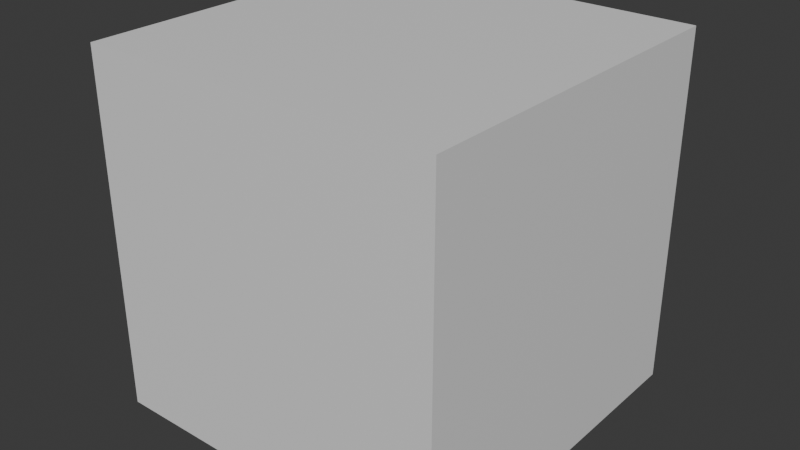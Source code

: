 # Source: 3dcase.blend  (saved by Blender 4.5.90; exported with 4.5.12 LTS)
import bpy
from mathutils import Matrix  # noqa: F401  (used for matrix-valued properties, if any)

bpy.ops.wm.read_factory_settings(use_empty=True)
scene = bpy.context.scene
scene.name = 'Scene'

# ---- collections
col_collection = bpy.data.collections.new('Collection'); scene.collection.children.link(col_collection)

# ---- materials (node trees are filled in below, after node groups)
mat_material = bpy.data.materials.new('Material')
mat_material.alpha_threshold = 0.0
mat_material.roughness = 0.5
mat_material.line_color = (0.0, 0.0, 0.0, 1.0)

# ---- material node trees
mat_material.use_nodes = True; mat_material.node_tree.nodes.clear()
_N = mat_material.node_tree.nodes; _L = mat_material.node_tree.links
n0 = _N.new('ShaderNodeOutputMaterial'); n0.name = 'Material Output'; n0.location = (200, 100)
n1 = _N.new('ShaderNodeBsdfPrincipled'); n1.name = 'Principled BSDF'; n1.location = (-200, 100)
n1.inputs[3].default_value = 1.45
_L.new(n1.outputs[0], n0.inputs[0])
n0.is_active_output = True

# ---- world
world_world = bpy.data.worlds.new('World'); scene.world = world_world
world_world.use_nodes = True; world_world.node_tree.nodes.clear()
_N = world_world.node_tree.nodes; _L = world_world.node_tree.links
n0 = _N.new('ShaderNodeOutputWorld'); n0.name = 'World Output'; n0.location = (200, 100)
n1 = _N.new('ShaderNodeBackground'); n1.name = 'Background'; n1.location = (-200, 100)
n1.inputs[0].default_value = (0.05088, 0.05088, 0.05088, 1.0)
_L.new(n1.outputs[0], n0.inputs[0])
n0.is_active_output = True
world_world.color = (0.05088, 0.05088, 0.05088)
world_world.sun_shadow_jitter_overblur = 0.0

# ---- meshes
me_cube = bpy.data.meshes.new('Cube')
me_cube.from_pydata([(1.0, 1.0, 1.0), (1.0, 1.0, -1.0), (1.0, -1.0, 1.0), (1.0, -1.0, -1.0), (-1.0, 1.0, 1.0), (-1.0, 1.0, -1.0), (-1.0, -1.0, 1.0), (-1.0, -1.0, -1.0)], [], [(0, 4, 6, 2), (3, 2, 6, 7), (7, 6, 4, 5), (5, 1, 3, 7), (1, 0, 2, 3), (5, 4, 0, 1)])
_uv = me_cube.uv_layers.new(name='UVMap')
_uv.uv.foreach_set('vector', [0.625, 0.5, 0.875, 0.5, 0.875, 0.75, 0.625, 0.75, 0.375, 0.75, 0.625, 0.75, 0.625, 1.0, 0.375, 1.0, 0.375, 0.0, 0.625, 0.0, 0.625, 0.25, 0.375, 0.25, 0.125, 0.5, 0.375, 0.5, 0.375, 0.75, 0.125, 0.75, 0.375, 0.5, 0.625, 0.5, 0.625, 0.75, 0.375, 0.75, 0.375, 0.25, 0.625, 0.25, 0.625, 0.5, 0.375, 0.5])
me_cube.materials.append(mat_material)
me_cube.use_mirror_vertex_groups = False
me_cube.update()

# ---- objects
ob_cube = bpy.data.objects.new('Cube', me_cube)

# ---- transforms, parenting, visibility, modifiers, constraints
ob_cube.location = (0.0, 0.0, 0.0)
ob_cube.lock_rotations_4d = False
ob_cube.empty_display_type = 'ARROWS'
ob_cube.lineart.crease_threshold = 0.0

# ---- collection membership
col_collection.objects.link(ob_cube)

# ---- scene / render settings (as saved in the file)
scene.frame_start = 1; scene.frame_end = 250; scene.frame_set(1)
scene.render.engine = 'BLENDER_EEVEE_NEXT'
scene.unit_settings.scale_length = 0.001
bpy.context.view_layer.update()

# ---- added for rendering (the .blend has no active camera and no usable light): camera, sun
cam_auto = bpy.data.cameras.new('AutoCamera')
cam_auto.lens = 50.0
cam_auto.sensor_width = 36.0
cam_auto.clip_end = 1000.0
ob_auto_camera = bpy.data.objects.new('AutoCamera', cam_auto)
scene.collection.objects.link(ob_auto_camera)
ob_auto_camera.location = (3.20507, -3.84609, 2.56406)
ob_auto_camera.rotation_euler = (1.09748, -7.21219e-08, 0.694738)
scene.camera = ob_auto_camera
light_auto_sun = bpy.data.lights.new('AutoSun', 'SUN')
light_auto_sun.energy = 3.0
light_auto_sun.angle = 0.0523599
ob_auto_sun = bpy.data.objects.new('AutoSun', light_auto_sun)
scene.collection.objects.link(ob_auto_sun)
ob_auto_sun.rotation_euler = (0.872665, 0.174533, 0.523599)
bpy.context.view_layer.update()
